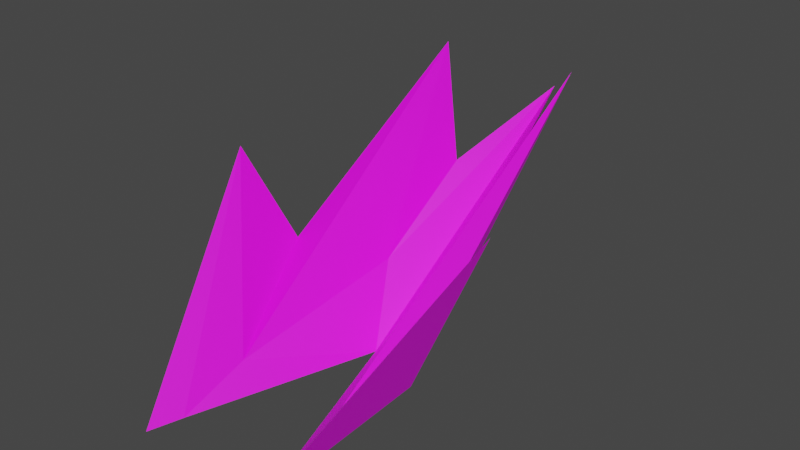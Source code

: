 # Source: Dash_dust.blend  (saved by Blender 4.1.24; exported with 4.5.12 LTS)
import bpy
from mathutils import Matrix  # noqa: F401  (used for matrix-valued properties, if any)

bpy.ops.wm.read_factory_settings(use_empty=True)
scene = bpy.context.scene
scene.name = 'Scene'

# ---- images (referenced by path relative to the original .blend; pixels are not part of the script)
import os
ASSET_DIR = os.environ.get("B2B_ASSET_DIR", "")  # directory of the original .blend (textures are referenced by path, not embedded)
HERE = os.path.dirname(os.path.abspath(__file__))  # packed textures are extracted next to this script under _unpacked/

def load_image(name, relpath, width, height, colorspace="sRGB"):
    """Load a texture the original file referenced (path relative to the .blend, or extracted next to this script)."""
    p = next((c for c in (os.path.join(HERE, relpath), os.path.join(ASSET_DIR, relpath)) if relpath and os.path.exists(c)), "")
    if p:
        img = bpy.data.images.load(p, check_existing=True)
        img.name = name
    else:  # same state as the original file: an image datablock whose file is absent (Cycles renders it pink)
        img = bpy.data.images.new(name, width, height)
        img.source = "FILE"
        img.filepath = "//" + (relpath or name)
    img.colorspace_settings.name = colorspace
    return img
img_dash_dust_png = load_image('DASH_DUST.png', 'DASH_DUST.png', 1024, 1024, 'sRGB')

# ---- materials (node trees are filled in below, after node groups)
mat_dust = bpy.data.materials.new('dust')
mat_dust.use_transparent_shadow = False

# ---- material node trees
mat_dust.use_nodes = True; mat_dust.node_tree.nodes.clear()
_N = mat_dust.node_tree.nodes; _L = mat_dust.node_tree.links
n0 = _N.new('ShaderNodeBsdfPrincipled'); n0.name = 'Principled BSDF'; n0.location = (10, 300)
n1 = _N.new('ShaderNodeOutputMaterial'); n1.name = 'Material Output'; n1.location = (300, 300)
n2 = _N.new('ShaderNodeTexImage'); n2.name = 'Image Texture'; n2.location = (-280, 275)
n2.image = img_dash_dust_png
n2.interpolation = 'Closest'
_L.new(n0.outputs[0], n1.inputs[0])
_L.new(n2.outputs[0], n0.inputs[0])
n1.is_active_output = True

# ---- world
world_world = bpy.data.worlds.new('World'); scene.world = world_world
world_world.use_nodes = True; world_world.node_tree.nodes.clear()
_N = world_world.node_tree.nodes; _L = world_world.node_tree.links
n0 = _N.new('ShaderNodeOutputWorld'); n0.name = 'World Output'; n0.location = (300, 300)
n1 = _N.new('ShaderNodeBackground'); n1.name = 'Background'; n1.location = (10, 300)
n1.inputs[0].default_value = (0.05088, 0.05088, 0.05088, 1.0)
_L.new(n1.outputs[0], n0.inputs[0])
n0.is_active_output = True
world_world.color = (0.05088, 0.05088, 0.05088)
world_world.use_sun_shadow = False
world_world.sun_shadow_jitter_overblur = 0.0

# ---- meshes
me_circle_003 = bpy.data.meshes.new('Circle.003')
me_circle_003.from_pydata([(0.0, 1.275, -0.005927), (1.206, -2.506, -0.005927), (0.0, 2.045, -0.005927), (0.5287, 4.08, 2.325), (1.572, 1.147, 1.638), (0.0, 6.296, 3.203), (2.485, 0.8445, 3.121), (1.26, 4.731, 4.171), (1.017, -0.7018, 0.4021), (0.4994, 2.195, 1.176), (1.523, 0.3179, 0.5001), (0.6075, 2.889, 1.072), (1.036, -1.929, -0.005927)], [], [(3, 9, 7), (4, 8, 6), (3, 7, 11), (5, 0, 9), (12, 8, 0), (11, 10, 2), (7, 8, 4), (6, 8, 12), (2, 5, 11), (1, 10, 6), (7, 4, 10), (8, 7, 9), (0, 8, 9), (9, 3, 5), (6, 10, 4), (11, 5, 3), (10, 1, 2), (6, 12, 1), (11, 7, 10)])
_uv = me_circle_003.uv_layers.new(name='UVMap')
_uv.uv.foreach_set('vector', [0.3637, 0.8808, 0.3637, 0.8808, 0.3637, 0.8808, 0.3637, 0.8808, 0.3637, 0.8808, 0.3637, 0.8808, 0.6403, 0.8717, 0.6403, 0.8717, 0.6403, 0.8717, 0.1202, 0.8717, 0.1202, 0.8717, 0.1205, 0.8717, 0.1233, 0.8717, 0.1221, 0.8717, 0.1232, 0.8717, 0.8507, 0.8778, 0.8448, 0.8758, 0.8507, 0.8778, 0.3637, 0.8808, 0.3637, 0.8808, 0.3637, 0.8808, 0.1202, 0.8717, 0.1221, 0.8717, 0.1233, 0.8717, 0.8507, 0.8778, 0.8507, 0.8778, 0.8507, 0.8778, 0.8981, 0.8936, 0.8448, 0.8758, 0.8507, 0.8778, 0.6403, 0.8717, 0.6403, 0.8717, 0.6403, 0.8717, 0.1221, 0.8717, 0.1202, 0.8717, 0.1205, 0.8717, 0.1232, 0.8717, 0.1221, 0.8717, 0.1205, 0.8717, 0.3637, 0.8808, 0.3637, 0.8808, 0.3637, 0.8808, 0.6403, 0.8717, 0.6403, 0.8717, 0.6403, 0.8717, 0.6403, 0.8717, 0.6403, 0.8717, 0.6403, 0.8717, 0.8448, 0.8758, 0.8934, 0.892, 0.8507, 0.8778, 0.3577, 0.8778, 0.3577, 0.8778, 0.3577, 0.8778, 0.8507, 0.8778, 0.8507, 0.8778, 0.8448, 0.8758])
me_circle_003.materials.append(mat_dust)
me_circle_003.update()

# ---- objects
ob_dash_dust = bpy.data.objects.new('Dash_Dust', me_circle_003)

# ---- transforms, parenting, visibility, modifiers, constraints
ob_dash_dust.location = (0.0, 0.0, 0.0)
_m = ob_dash_dust.modifiers.new('Mirror', 'MIRROR')
_m.use_clip = True

# ---- collection membership
scene.collection.objects.link(ob_dash_dust)

# ---- scene / render settings (as saved in the file)
scene.frame_start = 1; scene.frame_end = 1; scene.frame_set(1)
scene.render.engine = 'BLENDER_EEVEE_NEXT'
scene.cycles.sampling_pattern = 'TABULATED_SOBOL'
scene.eevee.ray_tracing_options.trace_max_roughness = 0.0
scene.view_settings.view_transform = 'Filmic'
bpy.context.view_layer.update()

# ---- added for rendering (the .blend has no active camera and no usable light): camera, sun
cam_auto = bpy.data.cameras.new('AutoCamera')
cam_auto.lens = 50.0
cam_auto.sensor_width = 36.0
cam_auto.clip_end = 1000.0
ob_auto_camera = bpy.data.objects.new('AutoCamera', cam_auto)
scene.collection.objects.link(ob_auto_camera)
ob_auto_camera.location = (10.1191, -10.2478, 10.1777)
ob_auto_camera.rotation_euler = (1.09748, -7.21219e-08, 0.694738)
scene.camera = ob_auto_camera
light_auto_sun = bpy.data.lights.new('AutoSun', 'SUN')
light_auto_sun.energy = 3.0
light_auto_sun.angle = 0.0523599
ob_auto_sun = bpy.data.objects.new('AutoSun', light_auto_sun)
scene.collection.objects.link(ob_auto_sun)
ob_auto_sun.rotation_euler = (0.872665, 0.174533, 0.523599)
bpy.context.view_layer.update()
